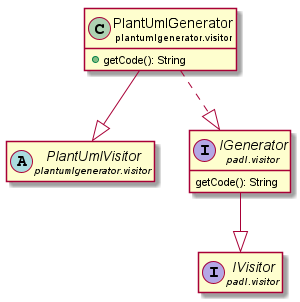

The diagram above was rendered by PlantUML. Its source (embedded in the PNG):
@startuml implement

hide empty members

    abstract class "<size:14>PlantUmlVisitor\n<size:10>plantumlgenerator.visitor" as PlantUmlVisitor
    class "<size:14>PlantUmlGenerator\n<size:10>plantumlgenerator.visitor" as  PlantUmlGenerator {
        +getCode(): String
    }

    interface "<size:14>IGenerator\n<size:10>padl.visitor" as IGenerator {
        getCode(): String
    }
    interface "<size:14>IVisitor\n<size:10>padl.visitor" as IVisitor

PlantUmlGenerator ..^ IGenerator
PlantUmlGenerator --^ PlantUmlVisitor

IGenerator --^ IVisitor

@enduml